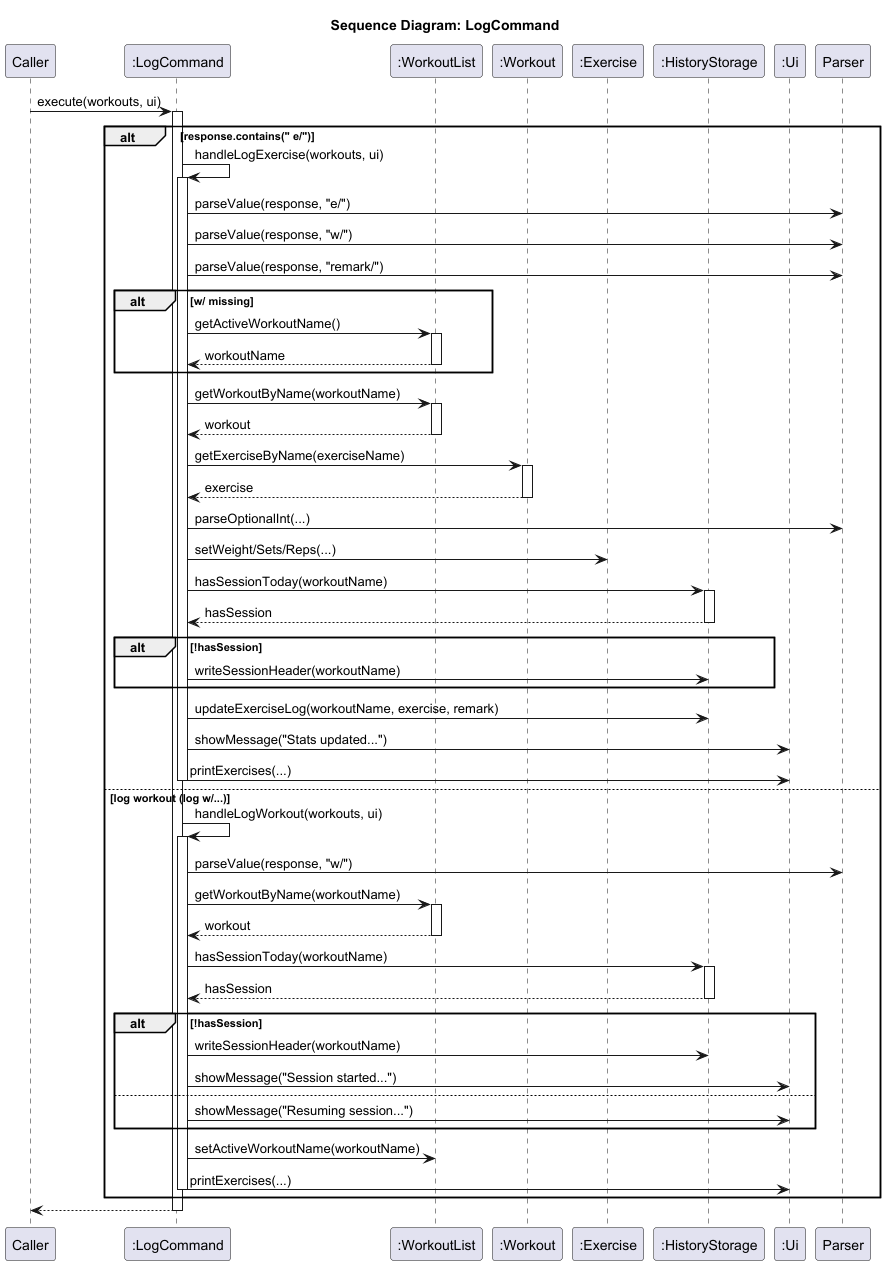

The diagram above was rendered by PlantUML. Its source (embedded in the PNG):
@startuml
title Sequence Diagram: LogCommand

participant "Caller" as Caller
participant ":LogCommand" as Command
participant ":WorkoutList" as WorkoutList
participant ":Workout" as Workout
participant ":Exercise" as Exercise
participant ":HistoryStorage" as Storage
participant ":Ui" as Ui
participant "Parser" as Parser

Caller -> Command : execute(workouts, ui)
activate Command

alt response.contains(" e/")
    Command -> Command : handleLogExercise(workouts, ui)
    activate Command
    
    Command -> Parser : parseValue(response, "e/")
    Command -> Parser : parseValue(response, "w/")
    Command -> Parser : parseValue(response, "remark/")
    
    alt w/ missing
        Command -> WorkoutList : getActiveWorkoutName()
        activate WorkoutList
        WorkoutList --> Command : workoutName
        deactivate WorkoutList
    end

    Command -> WorkoutList : getWorkoutByName(workoutName)
    activate WorkoutList
    WorkoutList --> Command : workout
    deactivate WorkoutList

    Command -> Workout : getExerciseByName(exerciseName)
    activate Workout
    Workout --> Command : exercise
    deactivate Workout

    Command -> Parser : parseOptionalInt(...)
    Command -> Exercise : setWeight/Sets/Reps(...)

    Command -> Storage : hasSessionToday(workoutName)
    activate Storage
    Storage --> Command : hasSession
    deactivate Storage

    alt !hasSession
        Command -> Storage : writeSessionHeader(workoutName)
    end

    Command -> Storage : updateExerciseLog(workoutName, exercise, remark)
    
    Command -> Ui : showMessage("Stats updated...")
    Command -> Ui : printExercises(...)
    deactivate Command

else log workout (log w/...)
    Command -> Command : handleLogWorkout(workouts, ui)
    activate Command
    
    Command -> Parser : parseValue(response, "w/")
    Command -> WorkoutList : getWorkoutByName(workoutName)
    activate WorkoutList
    WorkoutList --> Command : workout
    deactivate WorkoutList

    Command -> Storage : hasSessionToday(workoutName)
    activate Storage
    Storage --> Command : hasSession
    deactivate Storage

    alt !hasSession
        Command -> Storage : writeSessionHeader(workoutName)
        Command -> Ui : showMessage("Session started...")
    else
        Command -> Ui : showMessage("Resuming session...")
    end

    Command -> WorkoutList : setActiveWorkoutName(workoutName)
    Command -> Ui : printExercises(...)
    deactivate Command
end

Command --> Caller
deactivate Command

@enduml